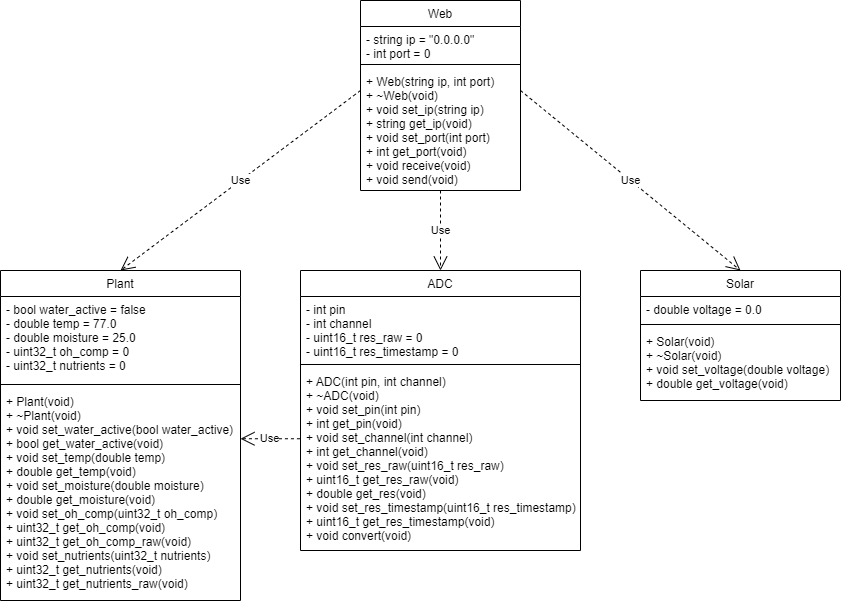

The diagram above was exported from draw.io. Its source (the exported page's mxGraphModel, read from the mxfile embedded in the PNG):
<mxGraphModel dx="1209" dy="642" grid="1" gridSize="10" guides="1" tooltips="1" connect="1" arrows="1" fold="1" page="1" pageScale="1" pageWidth="827" pageHeight="1169" math="0" shadow="0">
  <root>
    <mxCell id="WIyWlLk6GJQsqaUBKTNV-0" />
    <mxCell id="WIyWlLk6GJQsqaUBKTNV-1" parent="WIyWlLk6GJQsqaUBKTNV-0" />
    <mxCell id="zkfFHV4jXpPFQw0GAbJ--0" value="Plant" style="swimlane;fontStyle=0;align=center;verticalAlign=top;childLayout=stackLayout;horizontal=1;startSize=26;horizontalStack=0;resizeParent=1;resizeLast=0;collapsible=1;marginBottom=0;rounded=0;shadow=0;strokeWidth=1;" parent="WIyWlLk6GJQsqaUBKTNV-1" vertex="1">
      <mxGeometry x="40" y="360" width="240" height="330" as="geometry">
        <mxRectangle x="230" y="140" width="160" height="26" as="alternateBounds" />
      </mxGeometry>
    </mxCell>
    <mxCell id="zkfFHV4jXpPFQw0GAbJ--1" value="- bool water_active = false&#10;- double temp = 77.0&#10;- double moisture = 25.0&#10;- uint32_t oh_comp = 0&#10;- uint32_t nutrients = 0" style="text;align=left;verticalAlign=top;spacingLeft=4;spacingRight=4;overflow=hidden;rotatable=0;points=[[0,0.5],[1,0.5]];portConstraint=eastwest;" parent="zkfFHV4jXpPFQw0GAbJ--0" vertex="1">
      <mxGeometry y="26" width="240" height="84" as="geometry" />
    </mxCell>
    <mxCell id="zkfFHV4jXpPFQw0GAbJ--4" value="" style="line;html=1;strokeWidth=1;align=left;verticalAlign=middle;spacingTop=-1;spacingLeft=3;spacingRight=3;rotatable=0;labelPosition=right;points=[];portConstraint=eastwest;" parent="zkfFHV4jXpPFQw0GAbJ--0" vertex="1">
      <mxGeometry y="110" width="240" height="8" as="geometry" />
    </mxCell>
    <mxCell id="zkfFHV4jXpPFQw0GAbJ--5" value="+ Plant(void)&#10;+ ~Plant(void)&#10;+ void set_water_active(bool water_active)&#10;+ bool get_water_active(void)&#10;+ void set_temp(double temp)&#10;+ double get_temp(void)&#10;+ void set_moisture(double moisture)&#10;+ double get_moisture(void) &#10;+ void set_oh_comp(uint32_t oh_comp)&#10;+ uint32_t get_oh_comp(void)&#10;+ uint32_t get_oh_comp_raw(void)&#10;+ void set_nutrients(uint32_t nutrients)&#10;+ uint32_t get_nutrients(void)&#10;+ uint32_t get_nutrients_raw(void)" style="text;align=left;verticalAlign=top;spacingLeft=4;spacingRight=4;overflow=hidden;rotatable=0;points=[[0,0.5],[1,0.5]];portConstraint=eastwest;" parent="zkfFHV4jXpPFQw0GAbJ--0" vertex="1">
      <mxGeometry y="118" width="240" height="212" as="geometry" />
    </mxCell>
    <mxCell id="U3bdqnhn1uSnuNa3cI_n-1" value="Solar" style="swimlane;fontStyle=0;align=center;verticalAlign=top;childLayout=stackLayout;horizontal=1;startSize=26;horizontalStack=0;resizeParent=1;resizeLast=0;collapsible=1;marginBottom=0;rounded=0;shadow=0;strokeWidth=1;" parent="WIyWlLk6GJQsqaUBKTNV-1" vertex="1">
      <mxGeometry x="680" y="360" width="200" height="130" as="geometry">
        <mxRectangle x="230" y="140" width="160" height="26" as="alternateBounds" />
      </mxGeometry>
    </mxCell>
    <mxCell id="U3bdqnhn1uSnuNa3cI_n-2" value="- double voltage = 0.0" style="text;align=left;verticalAlign=top;spacingLeft=4;spacingRight=4;overflow=hidden;rotatable=0;points=[[0,0.5],[1,0.5]];portConstraint=eastwest;" parent="U3bdqnhn1uSnuNa3cI_n-1" vertex="1">
      <mxGeometry y="26" width="200" height="24" as="geometry" />
    </mxCell>
    <mxCell id="U3bdqnhn1uSnuNa3cI_n-3" value="" style="line;html=1;strokeWidth=1;align=left;verticalAlign=middle;spacingTop=-1;spacingLeft=3;spacingRight=3;rotatable=0;labelPosition=right;points=[];portConstraint=eastwest;" parent="U3bdqnhn1uSnuNa3cI_n-1" vertex="1">
      <mxGeometry y="50" width="200" height="8" as="geometry" />
    </mxCell>
    <mxCell id="U3bdqnhn1uSnuNa3cI_n-4" value="+ Solar(void)&#10;+ ~Solar(void)&#10;+ void set_voltage(double voltage)&#10;+ double get_voltage(void)" style="text;align=left;verticalAlign=top;spacingLeft=4;spacingRight=4;overflow=hidden;rotatable=0;points=[[0,0.5],[1,0.5]];portConstraint=eastwest;" parent="U3bdqnhn1uSnuNa3cI_n-1" vertex="1">
      <mxGeometry y="58" width="200" height="72" as="geometry" />
    </mxCell>
    <mxCell id="U3bdqnhn1uSnuNa3cI_n-5" value="Web" style="swimlane;fontStyle=0;align=center;verticalAlign=top;childLayout=stackLayout;horizontal=1;startSize=26;horizontalStack=0;resizeParent=1;resizeLast=0;collapsible=1;marginBottom=0;rounded=0;shadow=0;strokeWidth=1;" parent="WIyWlLk6GJQsqaUBKTNV-1" vertex="1">
      <mxGeometry x="400" y="90" width="160" height="190" as="geometry">
        <mxRectangle x="230" y="140" width="160" height="26" as="alternateBounds" />
      </mxGeometry>
    </mxCell>
    <mxCell id="U3bdqnhn1uSnuNa3cI_n-6" value="- string ip = &quot;0.0.0.0&quot;&#10;- int port = 0" style="text;align=left;verticalAlign=top;spacingLeft=4;spacingRight=4;overflow=hidden;rotatable=0;points=[[0,0.5],[1,0.5]];portConstraint=eastwest;" parent="U3bdqnhn1uSnuNa3cI_n-5" vertex="1">
      <mxGeometry y="26" width="160" height="34" as="geometry" />
    </mxCell>
    <mxCell id="U3bdqnhn1uSnuNa3cI_n-7" value="" style="line;html=1;strokeWidth=1;align=left;verticalAlign=middle;spacingTop=-1;spacingLeft=3;spacingRight=3;rotatable=0;labelPosition=right;points=[];portConstraint=eastwest;" parent="U3bdqnhn1uSnuNa3cI_n-5" vertex="1">
      <mxGeometry y="60" width="160" height="8" as="geometry" />
    </mxCell>
    <mxCell id="U3bdqnhn1uSnuNa3cI_n-8" value="+ Web(string ip, int port)&#10;+ ~Web(void)&#10;+ void set_ip(string ip)&#10;+ string get_ip(void)&#10;+ void set_port(int port)&#10;+ int get_port(void)&#10;+ void receive(void)&#10;+ void send(void)" style="text;align=left;verticalAlign=top;spacingLeft=4;spacingRight=4;overflow=hidden;rotatable=0;points=[[0,0.5],[1,0.5]];portConstraint=eastwest;" parent="U3bdqnhn1uSnuNa3cI_n-5" vertex="1">
      <mxGeometry y="68" width="160" height="122" as="geometry" />
    </mxCell>
    <mxCell id="U3bdqnhn1uSnuNa3cI_n-22" value="Use" style="endArrow=open;endSize=12;dashed=1;html=1;rounded=0;entryX=0.5;entryY=0;entryDx=0;entryDy=0;" parent="WIyWlLk6GJQsqaUBKTNV-1" target="zkfFHV4jXpPFQw0GAbJ--0" edge="1">
      <mxGeometry width="160" relative="1" as="geometry">
        <mxPoint x="400" y="180" as="sourcePoint" />
        <mxPoint x="300" y="170" as="targetPoint" />
        <Array as="points" />
      </mxGeometry>
    </mxCell>
    <mxCell id="U3bdqnhn1uSnuNa3cI_n-23" value="Use" style="endArrow=open;endSize=12;dashed=1;html=1;rounded=0;entryX=0.5;entryY=0;entryDx=0;entryDy=0;" parent="WIyWlLk6GJQsqaUBKTNV-1" target="U3bdqnhn1uSnuNa3cI_n-1" edge="1">
      <mxGeometry width="160" relative="1" as="geometry">
        <mxPoint x="560" y="180" as="sourcePoint" />
        <mxPoint x="740" y="110" as="targetPoint" />
        <Array as="points" />
      </mxGeometry>
    </mxCell>
    <mxCell id="GmV3xr5J3k4ux3bNG6Zj-1" value="ADC" style="swimlane;fontStyle=0;align=center;verticalAlign=top;childLayout=stackLayout;horizontal=1;startSize=26;horizontalStack=0;resizeParent=1;resizeLast=0;collapsible=1;marginBottom=0;rounded=0;shadow=0;strokeWidth=1;" parent="WIyWlLk6GJQsqaUBKTNV-1" vertex="1">
      <mxGeometry x="340" y="360" width="280" height="280" as="geometry">
        <mxRectangle x="230" y="140" width="160" height="26" as="alternateBounds" />
      </mxGeometry>
    </mxCell>
    <mxCell id="GmV3xr5J3k4ux3bNG6Zj-2" value="- int pin&#10;- int channel&#10;- uint16_t res_raw = 0&#10;- uint16_t res_timestamp = 0" style="text;align=left;verticalAlign=top;spacingLeft=4;spacingRight=4;overflow=hidden;rotatable=0;points=[[0,0.5],[1,0.5]];portConstraint=eastwest;" parent="GmV3xr5J3k4ux3bNG6Zj-1" vertex="1">
      <mxGeometry y="26" width="280" height="64" as="geometry" />
    </mxCell>
    <mxCell id="GmV3xr5J3k4ux3bNG6Zj-3" value="" style="line;html=1;strokeWidth=1;align=left;verticalAlign=middle;spacingTop=-1;spacingLeft=3;spacingRight=3;rotatable=0;labelPosition=right;points=[];portConstraint=eastwest;" parent="GmV3xr5J3k4ux3bNG6Zj-1" vertex="1">
      <mxGeometry y="90" width="280" height="8" as="geometry" />
    </mxCell>
    <mxCell id="GmV3xr5J3k4ux3bNG6Zj-4" value="+ ADC(int pin, int channel)&#10;+ ~ADC(void)&#10;+ void set_pin(int pin)&#10;+ int get_pin(void)&#10;+ void set_channel(int channel)&#10;+ int get_channel(void)&#10;+ void set_res_raw(uint16_t res_raw)&#10;+ uint16_t get_res_raw(void)&#10;+ double get_res(void)&#10;+ void set_res_timestamp(uint16_t res_timestamp)&#10;+ uint16_t get_res_timestamp(void)&#10;+ void convert(void)" style="text;align=left;verticalAlign=top;spacingLeft=4;spacingRight=4;overflow=hidden;rotatable=0;points=[[0,0.5],[1,0.5]];portConstraint=eastwest;" parent="GmV3xr5J3k4ux3bNG6Zj-1" vertex="1">
      <mxGeometry y="98" width="280" height="182" as="geometry" />
    </mxCell>
    <mxCell id="GmV3xr5J3k4ux3bNG6Zj-10" value="Use" style="endArrow=open;endSize=12;dashed=1;html=1;rounded=0;" parent="WIyWlLk6GJQsqaUBKTNV-1" source="U3bdqnhn1uSnuNa3cI_n-5" target="GmV3xr5J3k4ux3bNG6Zj-1" edge="1">
      <mxGeometry width="160" relative="1" as="geometry">
        <mxPoint x="370" y="300" as="sourcePoint" />
        <mxPoint x="530" y="300" as="targetPoint" />
      </mxGeometry>
    </mxCell>
    <mxCell id="IMG_Pu7NTd44atreAvX4-0" value="Use" style="endArrow=open;endSize=12;dashed=1;html=1;rounded=0;exitX=-0.002;exitY=0.386;exitDx=0;exitDy=0;exitPerimeter=0;entryX=1;entryY=0.237;entryDx=0;entryDy=0;entryPerimeter=0;" parent="WIyWlLk6GJQsqaUBKTNV-1" source="GmV3xr5J3k4ux3bNG6Zj-4" target="zkfFHV4jXpPFQw0GAbJ--5" edge="1">
      <mxGeometry width="160" relative="1" as="geometry">
        <mxPoint x="330" y="310" as="sourcePoint" />
        <mxPoint x="490" y="310" as="targetPoint" />
      </mxGeometry>
    </mxCell>
  </root>
</mxGraphModel>